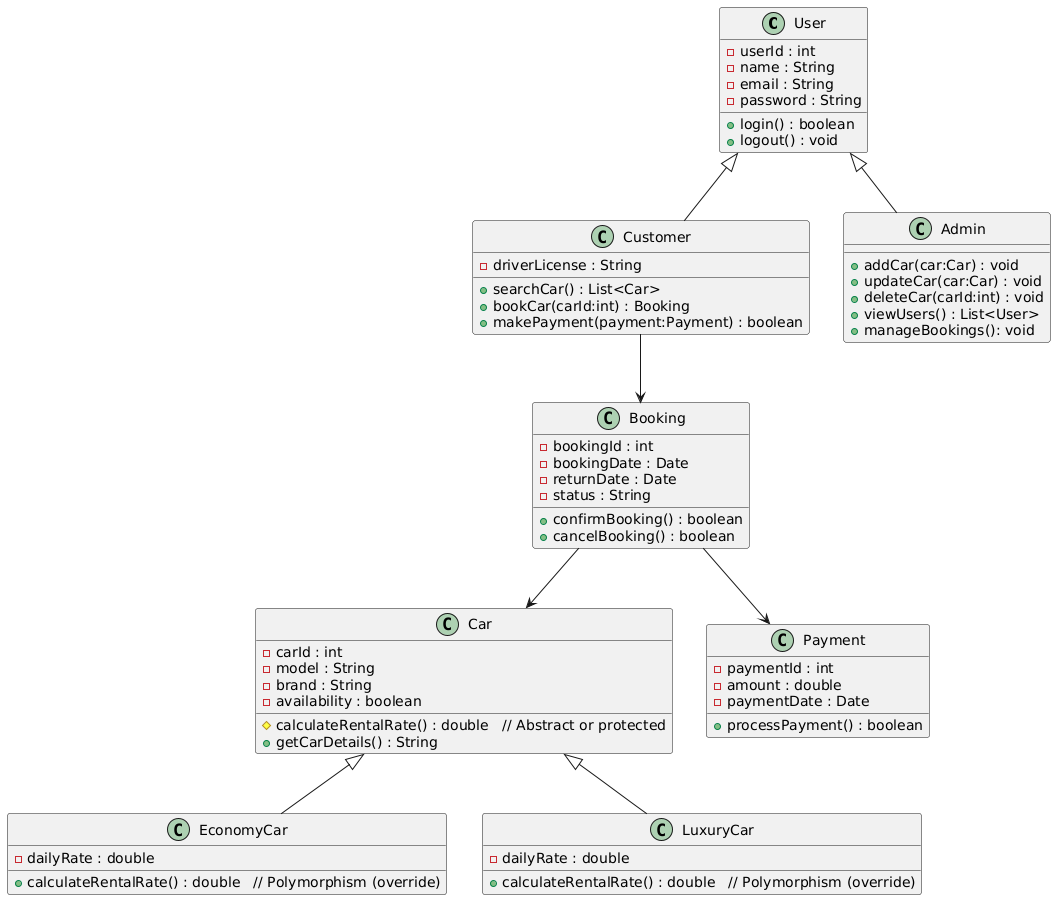

The diagram above was rendered by PlantUML. Its source (embedded in the PNG):
@startuml
class User {
  - userId : int
  - name : String
  - email : String
  - password : String
  + login() : boolean
  + logout() : void
}

class Customer {
  - driverLicense : String
  + searchCar() : List<Car>
  + bookCar(carId:int) : Booking
  + makePayment(payment:Payment) : boolean
}

class Admin {
  + addCar(car:Car) : void
  + updateCar(car:Car) : void
  + deleteCar(carId:int) : void
  + viewUsers() : List<User>
  + manageBookings(): void
}

class Car {
  - carId : int
  - model : String
  - brand : String
  - availability : boolean
  # calculateRentalRate() : double   // Abstract or protected
  + getCarDetails() : String
}

class EconomyCar {
  - dailyRate : double
  + calculateRentalRate() : double   // Polymorphism (override)
}

class LuxuryCar {
  - dailyRate : double
  + calculateRentalRate() : double   // Polymorphism (override)
}

class Booking {
  - bookingId : int
  - bookingDate : Date
  - returnDate : Date
  - status : String
  + confirmBooking() : boolean
  + cancelBooking() : boolean
}

class Payment {
  - paymentId : int
  - amount : double
  - paymentDate : Date
  + processPayment() : boolean
}

' Relationships
User <|-- Customer
User <|-- Admin
Car <|-- EconomyCar
Car <|-- LuxuryCar
Customer --> Booking
Booking --> Car
Booking --> Payment
@enduml